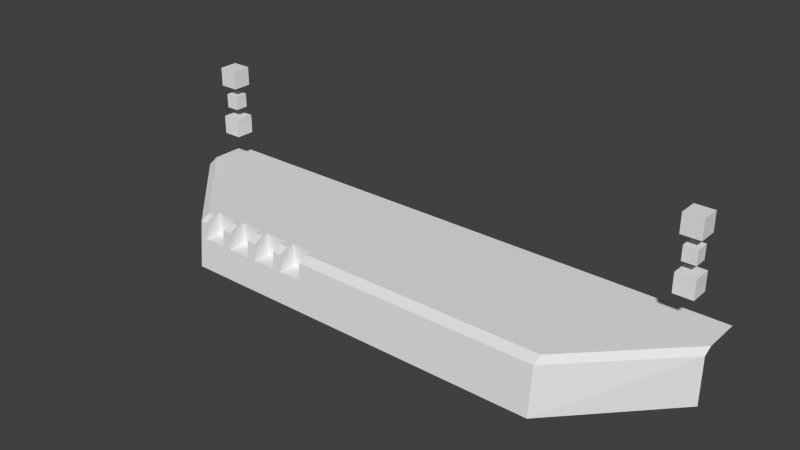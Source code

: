 # Source: NC_Stage.blend  (saved by Blender 2.76.0; exported with 4.5.12 LTS)
import bpy
from mathutils import Matrix  # noqa: F401  (used for matrix-valued properties, if any)

bpy.ops.wm.read_factory_settings(use_empty=True)
scene = bpy.context.scene
scene.name = 'Scene'

# ---- collections
col_collection_1 = bpy.data.collections.new('Collection 1'); scene.collection.children.link(col_collection_1)

# ---- world
world_world = bpy.data.worlds.new('World'); scene.world = world_world
world_world.color = (0.05088, 0.05088, 0.05088)
world_world.use_sun_shadow = False
world_world.sun_shadow_jitter_overblur = 0.0
world_world.cycles.sampling_method = 'MANUAL'
world_world.cycles.sample_map_resolution = 256

# ---- meshes
me_plane_011 = bpy.data.meshes.new('Plane.011')
me_plane_011.from_pydata([(2.0, -2.8, 1.1), (2.15, -2.65, 1.1), (12.0, 0.0, 1.1), (0.0, 0.0, 1.1), (0.0, -0.8, 1.1), (2.15, -2.8, 1.1), (2.65, -2.8, 1.1), (2.85, -2.8, 1.1), (2.85, -2.65, 1.1), (3.35, -2.65, 1.1), (3.35, -2.8, 1.1), (3.55, -2.8, 1.1), (3.55, -2.65, 1.1), (4.05, -2.65, 1.1), (4.05, -2.8, 1.1), (4.25, -2.8, 1.1), (4.25, -2.65, 1.1), (4.75, -2.65, 1.1), (4.75, -2.8, 1.1), (10.0, -2.8, 1.1), (2.65, -2.65, 1.1), (0.0, -1.0, 1.0), (2.0, -3.0, 1.0), (2.15, -3.0, 1.0), (2.65, -3.0, 1.0), (2.85, -3.0, 1.0), (3.35, -3.0, 1.0), (3.55, -3.0, 1.0), (4.05, -3.0, 1.0), (4.25, -3.0, 1.0), (4.75, -3.0, 1.0), (10.0, -3.0, 1.0), (12.0, -0.8, 1.1), (0.0, -1.0, 0.0), (2.0, -3.1, 0.0), (10.0, -3.1, 0.0), (4.75, -3.035, 0.65), (4.25, -3.035, 0.65), (4.05, -3.035, 0.65), (3.55, -3.035, 0.65), (3.35, -3.035, 0.65), (2.85, -3.035, 0.65), (2.65, -3.035, 0.65), (2.15, -3.035, 0.65), (12.0, -1.0, 1.0), (12.0, -1.0, 0.0), (0.74, -0.74, 2.4), (0.74, -0.74, 2.7), (0.46, -0.74, 2.7), (0.46, -0.74, 2.4), (0.46, -0.46, 2.4), (0.74, -0.46, 2.4), (0.74, -0.46, 2.7), (0.46, -0.46, 2.7), (0.4, -0.8, 1.8), (0.4, -0.4, 1.8), (0.8, -0.4, 1.8), (0.8, -0.8, 1.8), (0.8, -0.8, 2.2), (0.4, -0.8, 2.2), (0.4, -0.4, 2.2), (0.8, -0.4, 2.2), (0.4, -0.8, 2.9), (0.4, -0.4, 2.9), (0.8, -0.4, 2.9), (0.8, -0.8, 2.9), (0.8, -0.8, 3.3), (0.4, -0.8, 3.3), (0.4, -0.4, 3.3), (0.8, -0.4, 3.3), (11.54, -0.74, 2.4), (11.54, -0.74, 2.7), (11.26, -0.74, 2.7), (11.26, -0.74, 2.4), (11.26, -0.46, 2.4), (11.54, -0.46, 2.4), (11.54, -0.46, 2.7), (11.26, -0.46, 2.7), (11.2, -0.8, 1.8), (11.2, -0.4, 1.8), (11.6, -0.4, 1.8), (11.6, -0.8, 1.8), (11.6, -0.8, 2.2), (11.2, -0.8, 2.2), (11.2, -0.4, 2.2), (11.6, -0.4, 2.2), (11.2, -0.8, 2.9), (11.2, -0.4, 2.9), (11.6, -0.4, 2.9), (11.6, -0.8, 2.9), (11.6, -0.8, 3.3), (11.2, -0.8, 3.3), (11.2, -0.4, 3.3), (11.6, -0.4, 3.3), (2.15, -2.65, 0.65), (2.65, -2.65, 0.65), (2.85, -2.65, 0.65), (3.35, -2.65, 0.65), (3.55, -2.65, 0.65), (4.05, -2.65, 0.65), (4.25, -2.65, 0.65), (4.75, -2.65, 0.65), (5.0, -3.1, 0.0), (3.4, -3.1, 0.0), (5.6, 0.0, 1.1), (3.0, 0.0, 1.1)], [], [(12, 10, 11), (20, 6, 8), (5, 1, 0), (8, 6, 7), (21, 22, 0, 4), (22, 23, 5, 0), (24, 25, 7, 6), (26, 27, 11, 10), (28, 29, 15, 14), (30, 31, 19, 18), (19, 32, 2), (23, 22, 43), (44, 32, 19, 31), (34, 22, 21, 33), (44, 31, 35, 45), (13, 14, 16), (9, 10, 12), (41, 40, 97), (6, 20, 95), (40, 26, 97), (96, 41, 97), (24, 6, 95), (26, 10, 97), (96, 97, 9), (42, 95, 43), (42, 24, 95), (10, 9, 97), (8, 96, 9), (94, 43, 95), (18, 17, 101), (46, 47, 48, 49), (49, 50, 51, 46), (51, 52, 47, 46), (48, 47, 52, 53), (49, 48, 53, 50), (50, 53, 52, 51), (54, 55, 56, 57), (57, 58, 59, 54), (54, 59, 60, 55), (55, 60, 61, 56), (56, 61, 58, 57), (59, 58, 61, 60), (62, 63, 64, 65), (65, 66, 67, 62), (62, 67, 68, 63), (63, 68, 69, 64), (64, 69, 66, 65), (67, 66, 69, 68), (70, 71, 72, 73), (73, 74, 75, 70), (75, 76, 71, 70), (72, 71, 76, 77), (73, 72, 77, 74), (74, 77, 76, 75), (78, 79, 80, 81), (81, 82, 83, 78), (78, 83, 84, 79), (79, 84, 85, 80), (80, 85, 82, 81), (83, 82, 85, 84), (86, 87, 88, 89), (89, 90, 91, 86), (86, 91, 92, 87), (87, 92, 93, 88), (88, 93, 90, 89), (91, 90, 93, 92), (16, 14, 15), (94, 20, 1), (95, 20, 94), (1, 5, 94), (5, 23, 94), (23, 43, 94), (14, 13, 99), (28, 14, 99), (38, 28, 99), (8, 7, 96), (7, 25, 96), (41, 96, 25), (39, 98, 27), (11, 27, 98), (12, 11, 98), (37, 100, 29), (15, 29, 100), (16, 15, 100), (18, 101, 30), (36, 30, 101), (12, 98, 13), (99, 13, 98), (16, 100, 17), (17, 100, 101), (98, 39, 99), (39, 38, 99), (100, 37, 101), (37, 36, 101), (34, 43, 22), (25, 24, 41), (42, 41, 24), (27, 26, 39), (40, 39, 26), (29, 28, 37), (38, 37, 28), (43, 34, 42), (41, 42, 34), (103, 41, 34), (41, 103, 40), (39, 40, 103), (39, 103, 38), (37, 38, 103), (102, 37, 103), (37, 102, 36), (30, 36, 31), (31, 36, 35), (36, 102, 35), (4, 0, 3), (1, 3, 0), (19, 2, 104), (19, 104, 18), (17, 18, 104), (17, 104, 16), (16, 104, 13), (105, 13, 104), (13, 105, 12), (12, 105, 9), (9, 105, 8), (8, 105, 20), (20, 105, 1), (3, 1, 105)])
_uv = me_plane_011.uv_layers.new(name='UVMap')
_uv.uv.foreach_set('vector', [0.354, 0.2989, 0.3733, 0.2824, 0.3733, 0.2989, 0.354, 0.225, 0.3733, 0.225, 0.354, 0.2414, 0.3733, 0.1839, 0.354, 0.1839, 0.3733, 0.1716, 0.354, 0.2414, 0.3733, 0.225, 0.3733, 0.2414, 0.1415, 0.007389, 0.3999, 0.1716, 0.3733, 0.1716, 0.115, 0.007389, 0.3999, 0.1716, 0.3999, 0.1839, 0.3733, 0.1839, 0.3733, 0.1716, 0.3999, 0.225, 0.3999, 0.2414, 0.3733, 0.2414, 0.3733, 0.225, 0.3999, 0.2824, 0.3999, 0.2989, 0.3733, 0.2989, 0.3733, 0.2824, 0.3999, 0.3399, 0.3999, 0.3563, 0.3733, 0.3563, 0.3733, 0.3399, 0.3999, 0.3974, 0.3999, 0.8284, 0.3733, 0.8284, 0.3733, 0.3974, 0.3733, 0.8284, 0.115, 0.9926, 0.01164, 0.9926, 0.4232, 0.0197, 0.4232, 0.007389, 0.4686, 0.0197, 0.1415, 0.9926, 0.115, 0.9926, 0.3733, 0.8284, 0.3999, 0.8284, 0.7058, 0.367, 0.5764, 0.3588, 0.5764, 0.1946, 0.7058, 0.1946, 0.5764, 0.1798, 0.5764, 0.0156, 0.7058, 0.007389, 0.7058, 0.1798, 0.354, 0.3399, 0.3733, 0.3399, 0.354, 0.3563, 0.354, 0.2824, 0.3733, 0.2824, 0.354, 0.2989, 0.729, 0.2159, 0.729, 0.1749, 0.7788, 0.1749, 0.6799, 0.4934, 0.6993, 0.4934, 0.6993, 0.5304, 0.7392, 0.4704, 0.7437, 0.4417, 0.789, 0.4704, 0.7788, 0.2159, 0.729, 0.2159, 0.7788, 0.1749, 0.654, 0.5016, 0.6799, 0.4934, 0.6993, 0.5304, 0.7437, 0.4417, 0.7696, 0.4335, 0.789, 0.4704, 0.5764, 0.4787, 0.5764, 0.4376, 0.6345, 0.4376, 0.729, 0.119, 0.7788, 0.119, 0.729, 0.1601, 0.6495, 0.5304, 0.654, 0.5016, 0.6993, 0.5304, 0.7696, 0.4335, 0.789, 0.4335, 0.789, 0.4704, 0.6345, 0.4787, 0.5764, 0.4787, 0.6345, 0.4376, 0.7788, 0.1601, 0.729, 0.1601, 0.7788, 0.119, 0.8325, 0.007389, 0.8519, 0.007389, 0.8519, 0.04433, 0.9502, 0.03198, 0.9502, 0.007389, 0.9864, 0.007389, 0.9864, 0.03198, 0.9521, 0.1297, 0.9521, 0.1067, 0.9883, 0.1067, 0.9883, 0.1297, 0.8123, 0.601, 0.8123, 0.5764, 0.8485, 0.5764, 0.8485, 0.601, 0.9521, 0.0821, 0.9521, 0.05911, 0.9883, 0.05911, 0.9883, 0.0821, 0.5764, 0.6174, 0.5764, 0.5928, 0.6126, 0.5928, 0.6126, 0.6174, 0.729, 0.3588, 0.729, 0.3342, 0.7653, 0.3342, 0.7653, 0.3588, 0.6281, 0.578, 0.5764, 0.578, 0.5764, 0.5452, 0.6281, 0.5452, 0.939, 0.5099, 0.8873, 0.5099, 0.8873, 0.477, 0.939, 0.477, 0.864, 0.514, 0.8123, 0.514, 0.8123, 0.4811, 0.864, 0.4811, 0.8771, 0.09195, 0.8771, 0.05911, 0.9288, 0.05911, 0.9288, 0.09195, 0.789, 0.5698, 0.7372, 0.5698, 0.7372, 0.5369, 0.789, 0.5369, 0.8772, 0.3588, 0.8772, 0.3259, 0.9288, 0.3259, 0.9288, 0.3588, 0.864, 0.5616, 0.8123, 0.5616, 0.8123, 0.5287, 0.864, 0.5287, 0.8873, 0.5246, 0.939, 0.5246, 0.939, 0.5575, 0.8873, 0.5575, 0.8539, 0.3588, 0.8021, 0.3588, 0.8021, 0.3259, 0.8539, 0.3259, 0.8123, 0.4146, 0.8123, 0.3818, 0.864, 0.3818, 0.864, 0.4146, 0.8538, 0.1872, 0.8021, 0.1872, 0.8021, 0.1544, 0.8538, 0.1544, 0.8772, 0.3112, 0.8772, 0.2783, 0.9288, 0.2783, 0.9288, 0.3112, 0.9468, 0.5968, 0.9468, 0.5722, 0.9831, 0.5722, 0.9831, 0.5968, 0.9521, 0.2537, 0.9521, 0.2307, 0.9884, 0.2307, 0.9884, 0.2537, 0.7372, 0.6092, 0.7372, 0.5846, 0.7735, 0.5846, 0.7735, 0.6092, 0.9521, 0.3013, 0.9521, 0.2783, 0.9883, 0.2783, 0.9883, 0.3013, 0.9235, 0.5722, 0.9235, 0.5969, 0.8873, 0.5969, 0.8873, 0.5722, 0.6359, 0.6174, 0.6359, 0.5928, 0.6721, 0.5928, 0.6721, 0.6174, 0.9269, 0.04023, 0.8752, 0.04023, 0.8752, 0.007389, 0.9269, 0.007389, 0.8873, 0.3818, 0.939, 0.3818, 0.939, 0.4146, 0.8873, 0.4146, 0.8538, 0.1396, 0.8021, 0.1396, 0.8021, 0.1067, 0.8538, 0.1067, 0.8771, 0.1872, 0.8771, 0.1544, 0.9288, 0.1544, 0.9288, 0.1872, 0.8539, 0.2635, 0.8021, 0.2635, 0.8021, 0.2307, 0.8539, 0.2307, 0.8771, 0.1396, 0.8771, 0.1067, 0.9288, 0.1067, 0.9288, 0.1396, 0.7032, 0.578, 0.6514, 0.578, 0.6514, 0.5452, 0.7032, 0.5452, 0.8873, 0.4294, 0.939, 0.4294, 0.939, 0.4622, 0.8873, 0.4622, 0.864, 0.4663, 0.8123, 0.4663, 0.8123, 0.4335, 0.864, 0.4335, 0.8539, 0.3112, 0.8021, 0.3112, 0.8021, 0.2783, 0.8539, 0.2783, 0.8538, 0.05911, 0.8538, 0.09195, 0.8021, 0.09195, 0.8021, 0.05911, 0.8772, 0.2635, 0.8772, 0.2307, 0.9288, 0.2307, 0.9288, 0.2635, 0.354, 0.3563, 0.3733, 0.3399, 0.3733, 0.3563, 0.6578, 0.4787, 0.7159, 0.4376, 0.7159, 0.4787, 0.6578, 0.4376, 0.7159, 0.4376, 0.6578, 0.4787, 0.7392, 0.3818, 0.7586, 0.3818, 0.7392, 0.4187, 0.7586, 0.3818, 0.7845, 0.39, 0.7392, 0.4187, 0.7845, 0.39, 0.789, 0.4187, 0.7392, 0.4187, 0.6068, 0.4934, 0.6262, 0.4934, 0.6262, 0.5304, 0.5809, 0.5016, 0.6068, 0.4934, 0.6262, 0.5304, 0.5764, 0.5304, 0.5809, 0.5016, 0.6262, 0.5304, 0.729, 0.2307, 0.7484, 0.2307, 0.729, 0.2677, 0.7484, 0.2307, 0.7743, 0.2389, 0.729, 0.2677, 0.7788, 0.2677, 0.729, 0.2677, 0.7743, 0.2389, 0.789, 0.5222, 0.7392, 0.5222, 0.7845, 0.4934, 0.7586, 0.4852, 0.7845, 0.4934, 0.7392, 0.5222, 0.7392, 0.4852, 0.7586, 0.4852, 0.7392, 0.5222, 0.7788, 0.3194, 0.729, 0.3194, 0.7743, 0.2906, 0.7484, 0.2824, 0.7743, 0.2906, 0.729, 0.3194, 0.729, 0.2824, 0.7484, 0.2824, 0.729, 0.3194, 0.8325, 0.007389, 0.8519, 0.04433, 0.8066, 0.0156, 0.8021, 0.04433, 0.8066, 0.0156, 0.8519, 0.04433, 0.7159, 0.4228, 0.6578, 0.4228, 0.7159, 0.3818, 0.6578, 0.3818, 0.7159, 0.3818, 0.6578, 0.4228, 0.6345, 0.4228, 0.5764, 0.4228, 0.6345, 0.3818, 0.6345, 0.3818, 0.5764, 0.4228, 0.5764, 0.3818, 0.7788, 0.1043, 0.729, 0.1043, 0.7788, 0.06322, 0.729, 0.1043, 0.729, 0.06322, 0.7788, 0.06322, 0.7788, 0.04844, 0.729, 0.04844, 0.7788, 0.007389, 0.729, 0.04844, 0.729, 0.007389, 0.7788, 0.007389, 0.5531, 0.007389, 0.4686, 0.0197, 0.4232, 0.007389, 0.4232, 0.07718, 0.4232, 0.06076, 0.4686, 0.07718, 0.4686, 0.06076, 0.4686, 0.07718, 0.4232, 0.06076, 0.4232, 0.1346, 0.4232, 0.1182, 0.4686, 0.1346, 0.4686, 0.1182, 0.4686, 0.1346, 0.4232, 0.1182, 0.4232, 0.1921, 0.4232, 0.1757, 0.4686, 0.1921, 0.4686, 0.1757, 0.4686, 0.1921, 0.4232, 0.1757, 0.4686, 0.0197, 0.5531, 0.007389, 0.4686, 0.06076, 0.4686, 0.07718, 0.4686, 0.06076, 0.5531, 0.007389, 0.5531, 0.1223, 0.4686, 0.07718, 0.5531, 0.007389, 0.4686, 0.07718, 0.5531, 0.1223, 0.4686, 0.1182, 0.4686, 0.1346, 0.4686, 0.1182, 0.5531, 0.1223, 0.4686, 0.1346, 0.5531, 0.1223, 0.4686, 0.1757, 0.4686, 0.1921, 0.4686, 0.1757, 0.5531, 0.1223, 0.5531, 0.2537, 0.4686, 0.1921, 0.5531, 0.1223, 0.4686, 0.1921, 0.5531, 0.2537, 0.4686, 0.2332, 0.4232, 0.2332, 0.4686, 0.2332, 0.4232, 0.6642, 0.4232, 0.6642, 0.4686, 0.2332, 0.5531, 0.6642, 0.4686, 0.2332, 0.5531, 0.2537, 0.5531, 0.6642, 0.115, 0.007389, 0.3733, 0.1716, 0.01164, 0.007389, 0.354, 0.1839, 0.01164, 0.007389, 0.3733, 0.1716, 0.3733, 0.8284, 0.01164, 0.9926, 0.01164, 0.4672, 0.3733, 0.8284, 0.01164, 0.4672, 0.3733, 0.3974, 0.354, 0.3974, 0.3733, 0.3974, 0.01164, 0.4672, 0.354, 0.3974, 0.01164, 0.4672, 0.354, 0.3563, 0.354, 0.3563, 0.01164, 0.4672, 0.354, 0.3399, 0.01164, 0.2537, 0.354, 0.3399, 0.01164, 0.4672, 0.354, 0.3399, 0.01164, 0.2537, 0.354, 0.2989, 0.354, 0.2989, 0.01164, 0.2537, 0.354, 0.2824, 0.354, 0.2824, 0.01164, 0.2537, 0.354, 0.2414, 0.354, 0.2414, 0.01164, 0.2537, 0.354, 0.225, 0.354, 0.225, 0.01164, 0.2537, 0.354, 0.1839, 0.01164, 0.007389, 0.354, 0.1839, 0.01164, 0.2537])
me_plane_011.use_remesh_preserve_volume = False
me_plane_011.use_remesh_preserve_attributes = False
me_plane_011.use_mirror_vertex_groups = False
me_plane_011.update()

# ---- objects
ob_stage = bpy.data.objects.new('Stage', me_plane_011)

# ---- transforms, parenting, visibility, modifiers, constraints
ob_stage.location = (0.0, 0.0, 0.0)
ob_stage.lineart.crease_threshold = 0.0

# ---- collection membership
col_collection_1.objects.link(ob_stage)

# ---- scene / render settings (as saved in the file)
scene.frame_start = 1; scene.frame_end = 250; scene.frame_set(194)
scene.render.engine = 'CYCLES'
scene.render.image_settings.file_format = 'JPEG'
scene.render.image_settings.quality = 100
scene.render.dither_intensity = 0.0
scene.cycles.use_denoising = False
scene.cycles.samples = 100
scene.cycles.sampling_pattern = 'TABULATED_SOBOL'
scene.cycles.light_sampling_threshold = 0.0
scene.cycles.use_adaptive_sampling = False
scene.cycles.use_light_tree = False
scene.cycles.blur_glossy = 0.0
scene.cycles.pixel_filter_type = 'GAUSSIAN'
scene.cycles.sample_clamp_indirect = 0.0
scene.view_settings.view_transform = 'Standard'
bpy.context.view_layer.update()

# ---- added for rendering (the .blend has no active camera and no usable light): camera, sun
cam_auto = bpy.data.cameras.new('AutoCamera')
cam_auto.lens = 50.0
cam_auto.sensor_width = 36.0
cam_auto.clip_end = 1000.0
ob_auto_camera = bpy.data.objects.new('AutoCamera', cam_auto)
scene.collection.objects.link(ob_auto_camera)
ob_auto_camera.location = (17.8667, -15.79, 11.1434)
ob_auto_camera.rotation_euler = (1.09748, -7.21219e-08, 0.694738)
scene.camera = ob_auto_camera
light_auto_sun = bpy.data.lights.new('AutoSun', 'SUN')
light_auto_sun.energy = 3.0
light_auto_sun.angle = 0.0523599
ob_auto_sun = bpy.data.objects.new('AutoSun', light_auto_sun)
scene.collection.objects.link(ob_auto_sun)
ob_auto_sun.rotation_euler = (0.872665, 0.174533, 0.523599)
bpy.context.view_layer.update()
